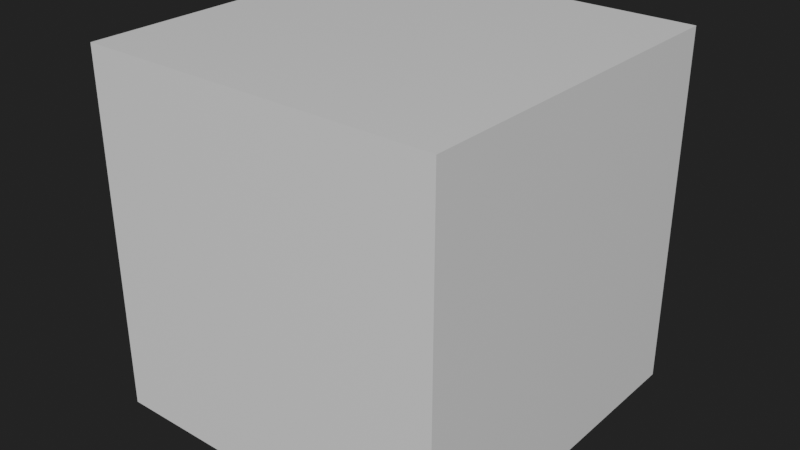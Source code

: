 # Source: EarthWater.blend  (saved by Blender 2.90.8; exported with 4.5.12 LTS)
import bpy
from mathutils import Matrix  # noqa: F401  (used for matrix-valued properties, if any)

bpy.ops.wm.read_factory_settings(use_empty=True)
scene = bpy.context.scene
scene.name = 'Scene'

# ---- collections
col_collection = bpy.data.collections.new('Collection'); scene.collection.children.link(col_collection)

# ---- materials (node trees are filled in below, after node groups)
mat_material = bpy.data.materials.new('Material')
mat_material.alpha_threshold = 0.0
mat_material.line_color = (0.0, 0.0, 0.0, 1.0)

# ---- material node trees
mat_material.use_nodes = True; mat_material.node_tree.nodes.clear()
_N = mat_material.node_tree.nodes; _L = mat_material.node_tree.links
n0 = _N.new('ShaderNodeOutputMaterial'); n0.name = 'Material Output'; n0.location = (300, 300)
n1 = _N.new('ShaderNodeBsdfPrincipled'); n1.name = 'Principled BSDF'; n1.location = (10, 300)
n1.distribution = 'GGX'
n1.subsurface_method = 'BURLEY'
n1.inputs[2].default_value = 0.4
n1.inputs[3].default_value = 1.45
n1.inputs[27].default_value = (0.0, 0.0, 0.0, 1.0)
n1.inputs[28].default_value = 1.0
_L.new(n1.outputs[0], n0.inputs[0])
n0.is_active_output = True

# ---- world
world_world = bpy.data.worlds.new('World'); scene.world = world_world
world_world.use_nodes = True; world_world.node_tree.nodes.clear()
_N = world_world.node_tree.nodes; _L = world_world.node_tree.links
n0 = _N.new('ShaderNodeOutputWorld'); n0.name = 'World Output'; n0.location = (300, 300)
n1 = _N.new('ShaderNodeBackground'); n1.name = 'Background'; n1.location = (10, 300)
n1.inputs[0].default_value = (0.01599, 0.01599, 0.01599, 1.0)
_L.new(n1.outputs[0], n0.inputs[0])
n0.is_active_output = True
world_world.color = (0.05088, 0.05088, 0.05088)
world_world.use_sun_shadow = False
world_world.sun_shadow_jitter_overblur = 0.0

# ---- meshes
me_cube = bpy.data.meshes.new('Cube')
me_cube.from_pydata([(1.0, 1.0, 1.0), (1.0, 1.0, -1.0), (1.0, -1.0, 1.0), (1.0, -1.0, -1.0), (-1.0, 1.0, 1.0), (-1.0, 1.0, -1.0), (-1.0, -1.0, 1.0), (-1.0, -1.0, -1.0)], [], [(0, 4, 6, 2), (3, 2, 6, 7), (7, 6, 4, 5), (5, 1, 3, 7), (1, 0, 2, 3), (5, 4, 0, 1)])
_uv = me_cube.uv_layers.new(name='UVMap')
_uv.uv.foreach_set('vector', [0.625, 0.5, 0.875, 0.5, 0.875, 0.75, 0.625, 0.75, 0.375, 0.75, 0.625, 0.75, 0.625, 1.0, 0.375, 1.0, 0.375, 0.0, 0.625, 0.0, 0.625, 0.25, 0.375, 0.25, 0.125, 0.5, 0.375, 0.5, 0.375, 0.75, 0.125, 0.75, 0.375, 0.5, 0.625, 0.5, 0.625, 0.75, 0.375, 0.75, 0.375, 0.25, 0.625, 0.25, 0.625, 0.5, 0.375, 0.5])
me_cube.materials.append(mat_material)
me_cube.use_remesh_preserve_volume = False
me_cube.use_remesh_preserve_attributes = False
me_cube.use_mirror_vertex_groups = False
me_cube.update()

# ---- objects
ob_cube = bpy.data.objects.new('Cube', me_cube)

# ---- transforms, parenting, visibility, modifiers, constraints
ob_cube.location = (0.0, 0.0, 69.3)
ob_cube.scale = (69.3, 69.3, 69.3)
ob_cube.lock_rotations_4d = False
ob_cube.empty_display_type = 'ARROWS'
ob_cube.lineart.crease_threshold = 0.0

# ---- collection membership
col_collection.objects.link(ob_cube)

# ---- scene / render settings (as saved in the file)
scene.frame_start = 1; scene.frame_end = 250; scene.frame_set(1)
scene.render.engine = 'CYCLES'
scene.cycles.use_denoising = False
scene.cycles.samples = 128
scene.cycles.sampling_pattern = 'TABULATED_SOBOL'
scene.cycles.use_adaptive_sampling = False
scene.cycles.use_light_tree = False
scene.view_settings.view_transform = 'Filmic'
scene.unit_settings.scale_length = 0.01
bpy.context.view_layer.update()

# ---- added for rendering (the .blend has no active camera and no usable light): camera, sun
cam_auto = bpy.data.cameras.new('AutoCamera')
cam_auto.lens = 50.0
cam_auto.sensor_width = 36.0
cam_auto.clip_end = 3898.04
ob_auto_camera = bpy.data.objects.new('AutoCamera', cam_auto)
scene.collection.objects.link(ob_auto_camera)
ob_auto_camera.location = (222.111, -266.534, 246.989)
ob_auto_camera.rotation_euler = (1.09748, -7.21219e-08, 0.694738)
scene.camera = ob_auto_camera
light_auto_sun = bpy.data.lights.new('AutoSun', 'SUN')
light_auto_sun.energy = 3.0
light_auto_sun.angle = 0.0523599
ob_auto_sun = bpy.data.objects.new('AutoSun', light_auto_sun)
scene.collection.objects.link(ob_auto_sun)
ob_auto_sun.rotation_euler = (0.872665, 0.174533, 0.523599)
bpy.context.view_layer.update()
